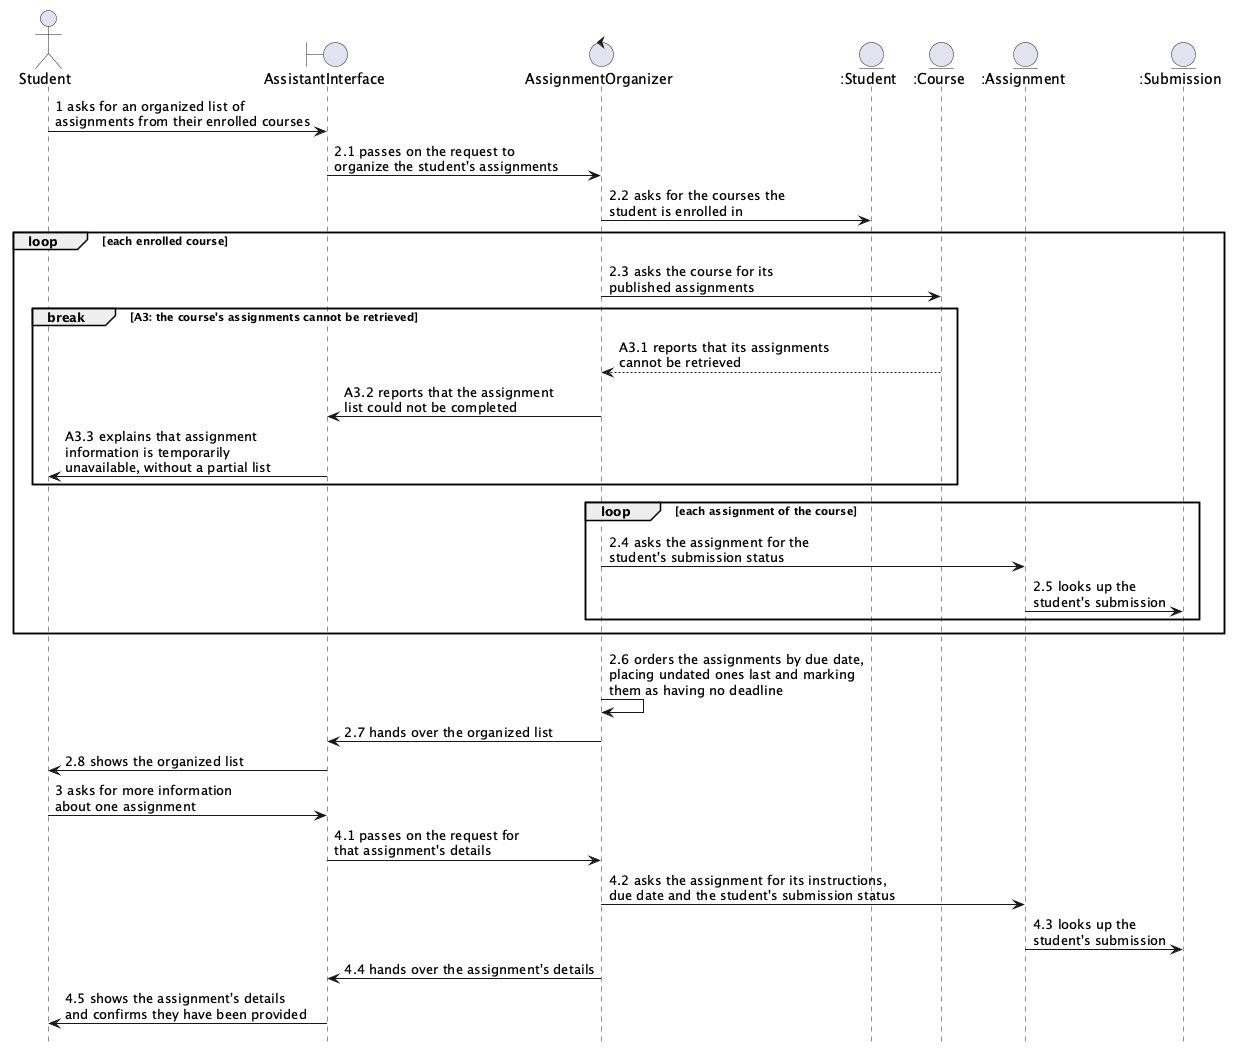

The diagram above was rendered by PlantUML. Its source (embedded in the PNG):
@startuml uc02-analysis-sequence
' Figure 5.2.2: analysis sequence diagram for UC-02 Organize Assignments.
' Message numbers match the scenario table in docs/p2/sections/5-2-uc02.md, one message per row.
' Render: java -jar plantuml.jar -tpng docs/p2/diagrams/uc02-analysis-sequence.puml
hide footbox
skinparam shadowing false
skinparam sequenceMessageAlign left

actor Student
boundary AssistantInterface
control AssignmentOrganizer
entity ":Student" as StudentRecord
entity ":Course" as Course
entity ":Assignment" as Assignment
entity ":Submission" as Submission

Student -> AssistantInterface : 1 asks for an organized list of\nassignments from their enrolled courses
AssistantInterface -> AssignmentOrganizer : 2.1 passes on the request to\norganize the student's assignments
AssignmentOrganizer -> StudentRecord : 2.2 asks for the courses the\nstudent is enrolled in

loop each enrolled course
  AssignmentOrganizer -> Course : 2.3 asks the course for its\npublished assignments
  break A3: the course's assignments cannot be retrieved
    Course --> AssignmentOrganizer : A3.1 reports that its assignments\ncannot be retrieved
    AssignmentOrganizer -> AssistantInterface : A3.2 reports that the assignment\nlist could not be completed
    AssistantInterface -> Student : A3.3 explains that assignment\ninformation is temporarily\nunavailable, without a partial list
  end
  loop each assignment of the course
    AssignmentOrganizer -> Assignment : 2.4 asks the assignment for the\nstudent's submission status
    Assignment -> Submission : 2.5 looks up the\nstudent's submission
  end
end

AssignmentOrganizer -> AssignmentOrganizer : 2.6 orders the assignments by due date,\nplacing undated ones last and marking\nthem as having no deadline
AssignmentOrganizer -> AssistantInterface : 2.7 hands over the organized list
AssistantInterface -> Student : 2.8 shows the organized list

Student -> AssistantInterface : 3 asks for more information\nabout one assignment
AssistantInterface -> AssignmentOrganizer : 4.1 passes on the request for\nthat assignment's details
AssignmentOrganizer -> Assignment : 4.2 asks the assignment for its instructions,\ndue date and the student's submission status
Assignment -> Submission : 4.3 looks up the\nstudent's submission
AssignmentOrganizer -> AssistantInterface : 4.4 hands over the assignment's details
AssistantInterface -> Student : 4.5 shows the assignment's details\nand confirms they have been provided
@enduml